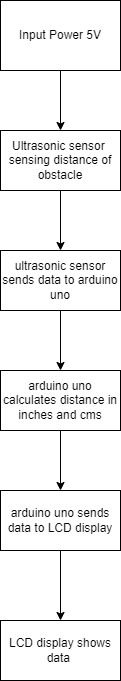

The diagram above was exported from draw.io. Its source (the exported page's mxGraphModel, read from the mxfile embedded in the PNG):
<mxGraphModel dx="638" dy="811" grid="1" gridSize="10" guides="1" tooltips="1" connect="1" arrows="1" fold="1" page="1" pageScale="1" pageWidth="850" pageHeight="1100" math="0" shadow="0">
  <root>
    <mxCell id="0" />
    <mxCell id="1" parent="0" />
    <mxCell id="LC3gv_oJd8n_rIUT1o18-9" style="edgeStyle=orthogonalEdgeStyle;rounded=0;orthogonalLoop=1;jettySize=auto;html=1;entryX=0.5;entryY=0;entryDx=0;entryDy=0;" edge="1" parent="1" source="LC3gv_oJd8n_rIUT1o18-1" target="LC3gv_oJd8n_rIUT1o18-4">
      <mxGeometry relative="1" as="geometry" />
    </mxCell>
    <mxCell id="LC3gv_oJd8n_rIUT1o18-1" value="ultrasonic sensor sends data to arduino uno" style="rounded=0;whiteSpace=wrap;html=1;" vertex="1" parent="1">
      <mxGeometry x="360" y="270" width="120" height="60" as="geometry" />
    </mxCell>
    <mxCell id="LC3gv_oJd8n_rIUT1o18-2" value="LCD display shows data&amp;nbsp;" style="rounded=0;whiteSpace=wrap;html=1;" vertex="1" parent="1">
      <mxGeometry x="360" y="640" width="120" height="60" as="geometry" />
    </mxCell>
    <mxCell id="LC3gv_oJd8n_rIUT1o18-11" style="edgeStyle=orthogonalEdgeStyle;rounded=0;orthogonalLoop=1;jettySize=auto;html=1;entryX=0.5;entryY=0;entryDx=0;entryDy=0;" edge="1" parent="1" source="LC3gv_oJd8n_rIUT1o18-3" target="LC3gv_oJd8n_rIUT1o18-2">
      <mxGeometry relative="1" as="geometry" />
    </mxCell>
    <mxCell id="LC3gv_oJd8n_rIUT1o18-3" value="arduino uno sends data to LCD display" style="rounded=0;whiteSpace=wrap;html=1;" vertex="1" parent="1">
      <mxGeometry x="360" y="510" width="120" height="60" as="geometry" />
    </mxCell>
    <mxCell id="LC3gv_oJd8n_rIUT1o18-10" style="edgeStyle=orthogonalEdgeStyle;rounded=0;orthogonalLoop=1;jettySize=auto;html=1;entryX=0.5;entryY=0;entryDx=0;entryDy=0;" edge="1" parent="1" source="LC3gv_oJd8n_rIUT1o18-4" target="LC3gv_oJd8n_rIUT1o18-3">
      <mxGeometry relative="1" as="geometry" />
    </mxCell>
    <mxCell id="LC3gv_oJd8n_rIUT1o18-4" value="arduino uno calculates distance in inches and cms" style="rounded=0;whiteSpace=wrap;html=1;" vertex="1" parent="1">
      <mxGeometry x="360" y="390" width="120" height="60" as="geometry" />
    </mxCell>
    <mxCell id="LC3gv_oJd8n_rIUT1o18-8" style="edgeStyle=orthogonalEdgeStyle;rounded=0;orthogonalLoop=1;jettySize=auto;html=1;entryX=0.5;entryY=0;entryDx=0;entryDy=0;" edge="1" parent="1" source="LC3gv_oJd8n_rIUT1o18-5" target="LC3gv_oJd8n_rIUT1o18-1">
      <mxGeometry relative="1" as="geometry" />
    </mxCell>
    <mxCell id="LC3gv_oJd8n_rIUT1o18-5" value="Ultrasonic sensor&amp;nbsp;&lt;br&gt;sensing distance of obstacle" style="rounded=0;whiteSpace=wrap;html=1;" vertex="1" parent="1">
      <mxGeometry x="360" y="150" width="120" height="60" as="geometry" />
    </mxCell>
    <mxCell id="LC3gv_oJd8n_rIUT1o18-7" style="edgeStyle=orthogonalEdgeStyle;rounded=0;orthogonalLoop=1;jettySize=auto;html=1;entryX=0.5;entryY=0;entryDx=0;entryDy=0;" edge="1" parent="1" source="LC3gv_oJd8n_rIUT1o18-6" target="LC3gv_oJd8n_rIUT1o18-5">
      <mxGeometry relative="1" as="geometry" />
    </mxCell>
    <mxCell id="LC3gv_oJd8n_rIUT1o18-6" value="Input Power 5V" style="rounded=0;whiteSpace=wrap;html=1;" vertex="1" parent="1">
      <mxGeometry x="360" y="20" width="120" height="70" as="geometry" />
    </mxCell>
  </root>
</mxGraphModel>